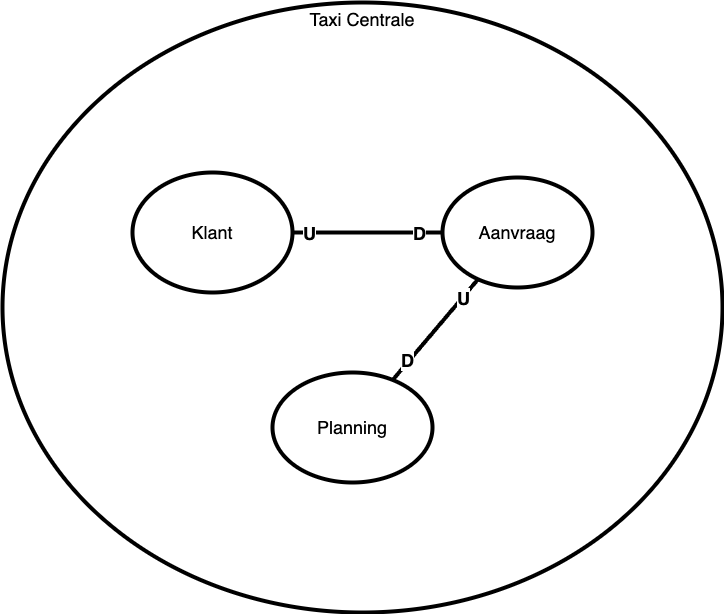

The diagram above was exported from draw.io. Its source (the exported page's mxGraphModel, read from the mxfile embedded in the PNG):
<mxGraphModel dx="1570" dy="1034" grid="1" gridSize="10" guides="1" tooltips="1" connect="1" arrows="1" fold="1" page="1" pageScale="1" pageWidth="2336" pageHeight="1654" math="0" shadow="0">
  <root>
    <mxCell id="0" />
    <mxCell id="1" parent="0" />
    <mxCell id="hZZkfEvjMpkZg2ZPsLNt-1" value="Taxi Centrale" style="ellipse;whiteSpace=wrap;html=1;verticalAlign=top;strokeWidth=4;fontSize=18;" parent="1" vertex="1">
      <mxGeometry x="430" y="250" width="720" height="610" as="geometry" />
    </mxCell>
    <mxCell id="hZZkfEvjMpkZg2ZPsLNt-5" style="rounded=0;orthogonalLoop=1;jettySize=auto;html=1;endArrow=none;endFill=0;strokeWidth=4;" parent="1" source="hZZkfEvjMpkZg2ZPsLNt-2" target="hZZkfEvjMpkZg2ZPsLNt-3" edge="1">
      <mxGeometry relative="1" as="geometry" />
    </mxCell>
    <mxCell id="hZZkfEvjMpkZg2ZPsLNt-7" value="U" style="edgeLabel;html=1;align=center;verticalAlign=middle;resizable=0;points=[];fontSize=18;fontStyle=1" parent="hZZkfEvjMpkZg2ZPsLNt-5" vertex="1" connectable="0">
      <mxGeometry x="-0.7867" relative="1" as="geometry">
        <mxPoint as="offset" />
      </mxGeometry>
    </mxCell>
    <mxCell id="hZZkfEvjMpkZg2ZPsLNt-8" value="D" style="edgeLabel;html=1;align=center;verticalAlign=middle;resizable=0;points=[];fontSize=18;fontStyle=1" parent="hZZkfEvjMpkZg2ZPsLNt-5" vertex="1" connectable="0">
      <mxGeometry x="0.68" relative="1" as="geometry">
        <mxPoint as="offset" />
      </mxGeometry>
    </mxCell>
    <mxCell id="hZZkfEvjMpkZg2ZPsLNt-2" value="Klant" style="ellipse;whiteSpace=wrap;html=1;strokeWidth=4;fontSize=18;" parent="1" vertex="1">
      <mxGeometry x="560" y="420" width="160" height="120" as="geometry" />
    </mxCell>
    <mxCell id="hZZkfEvjMpkZg2ZPsLNt-6" style="rounded=0;orthogonalLoop=1;jettySize=auto;html=1;endArrow=none;endFill=0;strokeWidth=4;" parent="1" source="hZZkfEvjMpkZg2ZPsLNt-3" target="hZZkfEvjMpkZg2ZPsLNt-4" edge="1">
      <mxGeometry relative="1" as="geometry" />
    </mxCell>
    <mxCell id="hZZkfEvjMpkZg2ZPsLNt-9" value="U" style="edgeLabel;html=1;align=center;verticalAlign=middle;resizable=0;points=[];fontSize=18;fontStyle=1" parent="hZZkfEvjMpkZg2ZPsLNt-6" vertex="1" connectable="0">
      <mxGeometry x="-0.637" relative="1" as="geometry">
        <mxPoint as="offset" />
      </mxGeometry>
    </mxCell>
    <mxCell id="hZZkfEvjMpkZg2ZPsLNt-10" value="D" style="edgeLabel;html=1;align=center;verticalAlign=middle;resizable=0;points=[];fontSize=18;fontStyle=1" parent="hZZkfEvjMpkZg2ZPsLNt-6" vertex="1" connectable="0">
      <mxGeometry x="0.6187" y="-2" relative="1" as="geometry">
        <mxPoint as="offset" />
      </mxGeometry>
    </mxCell>
    <mxCell id="hZZkfEvjMpkZg2ZPsLNt-3" value="Aanvraag" style="ellipse;whiteSpace=wrap;html=1;strokeWidth=4;fontSize=18;" parent="1" vertex="1">
      <mxGeometry x="870" y="425" width="150" height="110" as="geometry" />
    </mxCell>
    <mxCell id="hZZkfEvjMpkZg2ZPsLNt-4" value="Planning" style="ellipse;whiteSpace=wrap;html=1;strokeWidth=4;fontSize=18;" parent="1" vertex="1">
      <mxGeometry x="700" y="620" width="160" height="110" as="geometry" />
    </mxCell>
  </root>
</mxGraphModel>